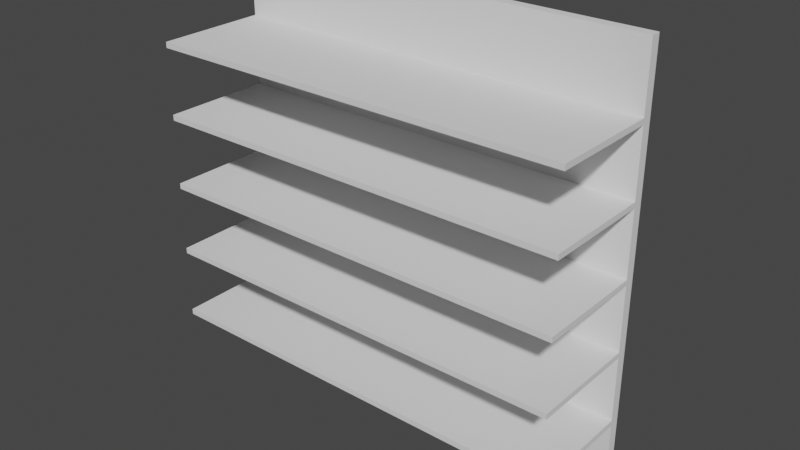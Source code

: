 # Source: wallshelf.blend  (saved by Blender 3.6.13; exported with 4.5.12 LTS)
import bpy
from mathutils import Matrix  # noqa: F401  (used for matrix-valued properties, if any)

bpy.ops.wm.read_factory_settings(use_empty=True)
scene = bpy.context.scene
scene.name = 'Scene'

# ---- world
world_world = bpy.data.worlds.new('World'); scene.world = world_world
world_world.use_nodes = True; world_world.node_tree.nodes.clear()
_N = world_world.node_tree.nodes; _L = world_world.node_tree.links
n0 = _N.new('ShaderNodeOutputWorld'); n0.name = 'World Output'; n0.location = (300, 300)
n1 = _N.new('ShaderNodeBackground'); n1.name = 'Background'; n1.location = (10, 300)
n1.inputs[0].default_value = (0.05088, 0.05088, 0.05088, 1.0)
_L.new(n1.outputs[0], n0.inputs[0])
n0.is_active_output = True
world_world.color = (0.05088, 0.05088, 0.05088)
world_world.use_sun_shadow = False
world_world.sun_shadow_jitter_overblur = 0.0

# ---- meshes
me_cube_001 = bpy.data.meshes.new('Cube.001')
me_cube_001.from_pydata([(-1.0, -1.0, -1.0), (-1.0, -1.0, 1.0), (1.0, -1.0, -1.0), (1.0, -1.0, 1.0), (1.0, 1.0, -1.0), (1.0, 1.0, 1.0), (1.0, 1.0, -1.0), (1.0, 1.0, 1.0), (1.0, 1.0, -1.0), (1.0, 1.0, 1.0), (-1.0, -1.0, -0.6667), (-1.0, -1.0, -0.3333), (-1.0, -1.0, 7.451e-08), (-1.0, -1.0, 0.3333), (-1.0, -1.0, 0.6667), (1.0, -1.0, 0.6667), (1.0, -1.0, 0.3333), (1.0, -1.0, -7.451e-08), (1.0, -1.0, -0.3333), (1.0, -1.0, -0.6667), (-1.0, -6.224, -0.6667), (-1.0, -6.224, -0.3333), (-1.0, -6.224, 7.451e-08), (-1.0, -6.224, 0.3333), (-1.0, -6.224, 0.6667), (1.0, -6.224, 0.6667), (1.0, -6.224, 0.3333), (1.0, -6.224, -7.451e-08), (1.0, -6.224, -0.3333), (1.0, -6.224, -0.6667), (-1.0, -0.5357, -1.0), (-1.0, -0.5357, 1.0), (1.0, -0.5357, -1.0), (1.0, -0.5357, 1.0), (1.0, -1.0, -0.6403), (-1.0, -1.0, -0.6403), (1.0, -1.0, -0.3069), (-1.0, -1.0, -0.3069), (1.0, -1.0, 0.02639), (-1.0, -1.0, 0.02639), (1.0, -1.0, 0.3597), (-1.0, -1.0, 0.3597), (1.0, -1.0, 0.6931), (-1.0, -1.0, 0.6931), (1.0, -6.224, -0.6403), (-1.0, -6.224, -0.6403), (1.0, -6.224, -0.3069), (-1.0, -6.224, -0.3069), (1.0, -6.224, 0.02639), (-1.0, -6.224, 0.02639), (1.0, -6.224, 0.3597), (-1.0, -6.224, 0.3597), (1.0, -6.224, 0.6931), (-1.0, -6.224, 0.6931)], [(7, 5), (4, 6), (9, 7), (6, 8)], [(29, 20, 10, 19), (29, 19, 34, 44), (15, 25, 52, 42), (21, 11, 18, 28), (25, 24, 53, 52), (0, 2, 32, 30), (3, 1, 31, 33), (16, 15, 3, 33, 32, 2, 19, 18, 17), (12, 11, 10, 0, 30, 31, 1, 14, 13), (10, 0, 2, 19), (34, 35, 45, 44), (41, 40, 50, 51), (37, 36, 46, 47), (43, 42, 52, 53), (39, 38, 48, 49), (22, 12, 39, 49), (10, 20, 45, 35), (22, 12, 17, 27), (17, 27, 48, 38), (23, 13, 41, 51), (20, 29, 44, 45), (16, 26, 50, 40), (28, 21, 47, 46), (21, 11, 37, 47), (27, 22, 49, 48), (23, 13, 16, 26), (18, 28, 46, 36), (26, 23, 51, 50), (24, 14, 15, 25), (24, 14, 43, 53), (10, 19, 18, 11), (11, 18, 17, 12), (12, 17, 16, 13), (13, 16, 15, 14), (14, 15, 3, 1), (31, 33, 32, 30)])
_uv = me_cube_001.uv_layers.new(name='UVMap')
_uv.uv.foreach_set('vector', [0.0, 0.0, 0.0, 0.0, 0.0, 0.0, 0.0, 0.0, 0.0, 0.0, 0.0, 0.0, 0.0, 0.0, 0.0, 0.0, 0.0, 0.0, 0.0, 0.0, 0.0, 0.0, 0.0, 0.0, 0.0, 0.0, 0.0, 0.0, 0.0, 0.0, 0.0, 0.0, 0.0, 0.0, 0.0, 0.0, 0.0, 0.0, 0.0, 0.0, 0.375, 1.0, 0.375, 0.75, 0.375, 0.75, 0.375, 1.0, 0.625, 0.75, 0.625, 1.0, 0.625, 1.0, 0.625, 0.75, 0.5417, 0.75, 0.5833, 0.75, 0.625, 0.75, 0.625, 0.75, 0.375, 0.75, 0.375, 0.75, 0.4167, 0.75, 0.4583, 0.75, 0.5, 0.75, 0.5, 1.0, 0.4583, 1.0, 0.4167, 1.0, 0.375, 1.0, 0.375, 1.0, 0.625, 1.0, 0.625, 1.0, 0.5833, 1.0, 0.5417, 1.0, 0.0, 0.0, 0.0, 0.0, 0.0, 0.0, 0.0, 0.0, 0.4167, 0.75, 0.4167, 1.0, 0.4167, 1.0, 0.4167, 0.75, 0.5417, 1.0, 0.5417, 0.75, 0.5417, 0.75, 0.5417, 1.0, 0.4583, 1.0, 0.4583, 0.75, 0.4583, 0.75, 0.4583, 1.0, 0.5833, 1.0, 0.5833, 0.75, 0.5833, 0.75, 0.5833, 1.0, 0.5, 1.0, 0.5, 0.75, 0.5, 0.75, 0.5, 1.0, 0.0, 0.0, 0.0, 0.0, 0.0, 0.0, 0.0, 0.0, 0.0, 0.0, 0.0, 0.0, 0.0, 0.0, 0.0, 0.0, 0.0, 0.0, 0.0, 0.0, 0.0, 0.0, 0.0, 0.0, 0.0, 0.0, 0.0, 0.0, 0.0, 0.0, 0.0, 0.0, 0.0, 0.0, 0.0, 0.0, 0.0, 0.0, 0.0, 0.0, 0.0, 0.0, 0.0, 0.0, 0.0, 0.0, 0.0, 0.0, 0.0, 0.0, 0.0, 0.0, 0.0, 0.0, 0.0, 0.0, 0.0, 0.0, 0.0, 0.0, 0.0, 0.0, 0.0, 0.0, 0.0, 0.0, 0.0, 0.0, 0.0, 0.0, 0.0, 0.0, 0.0, 0.0, 0.0, 0.0, 0.0, 0.0, 0.0, 0.0, 0.0, 0.0, 0.0, 0.0, 0.0, 0.0, 0.0, 0.0, 0.0, 0.0, 0.0, 0.0, 0.0, 0.0, 0.0, 0.0, 0.0, 0.0, 0.0, 0.0, 0.0, 0.0, 0.0, 0.0, 0.0, 0.0, 0.0, 0.0, 0.0, 0.0, 0.0, 0.0, 0.0, 0.0, 0.0, 0.0, 0.0, 0.0, 0.0, 0.0, 0.0, 0.0, 0.0, 0.0, 0.0, 0.0, 0.0, 0.0, 0.0, 0.0, 0.0, 0.0, 0.0, 0.0, 0.0, 0.0, 0.0, 0.0, 0.0, 0.0, 0.0, 0.0, 0.0, 0.0, 0.0, 0.0, 0.0, 0.0, 0.0, 0.0, 0.0, 0.0, 0.0, 0.0, 0.0, 0.0, 0.0, 0.0, 0.0, 0.0, 0.0, 0.0, 0.0, 0.0, 0.0, 0.0, 0.0, 0.0])
me_cube_001.update()

# ---- objects
ob_wallshelf = bpy.data.objects.new('wallshelf', me_cube_001)

# ---- transforms, parenting, visibility, modifiers, constraints
ob_wallshelf.location = (0.0, 0.0, 0.0)
ob_wallshelf.scale = (1.0, 0.1, 1.0)

# ---- collection membership
scene.collection.objects.link(ob_wallshelf)

# ---- scene / render settings (as saved in the file)
scene.frame_start = 1; scene.frame_end = 250; scene.frame_set(1)
scene.render.engine = 'BLENDER_EEVEE_NEXT'
scene.cycles.sampling_pattern = 'TABULATED_SOBOL'
scene.view_settings.view_transform = 'Filmic'
bpy.context.view_layer.update()

# ---- added for rendering (the .blend has no active camera and no usable light): camera, sun
cam_auto = bpy.data.cameras.new('AutoCamera')
cam_auto.lens = 50.0
cam_auto.sensor_width = 36.0
cam_auto.clip_end = 1000.0
ob_auto_camera = bpy.data.objects.new('AutoCamera', cam_auto)
scene.collection.objects.link(ob_auto_camera)
ob_auto_camera.location = (2.70094, -3.50232, 2.16075)
ob_auto_camera.rotation_euler = (1.09748, -7.21219e-08, 0.694738)
scene.camera = ob_auto_camera
light_auto_sun = bpy.data.lights.new('AutoSun', 'SUN')
light_auto_sun.energy = 3.0
light_auto_sun.angle = 0.0523599
ob_auto_sun = bpy.data.objects.new('AutoSun', light_auto_sun)
scene.collection.objects.link(ob_auto_sun)
ob_auto_sun.rotation_euler = (0.872665, 0.174533, 0.523599)
bpy.context.view_layer.update()
